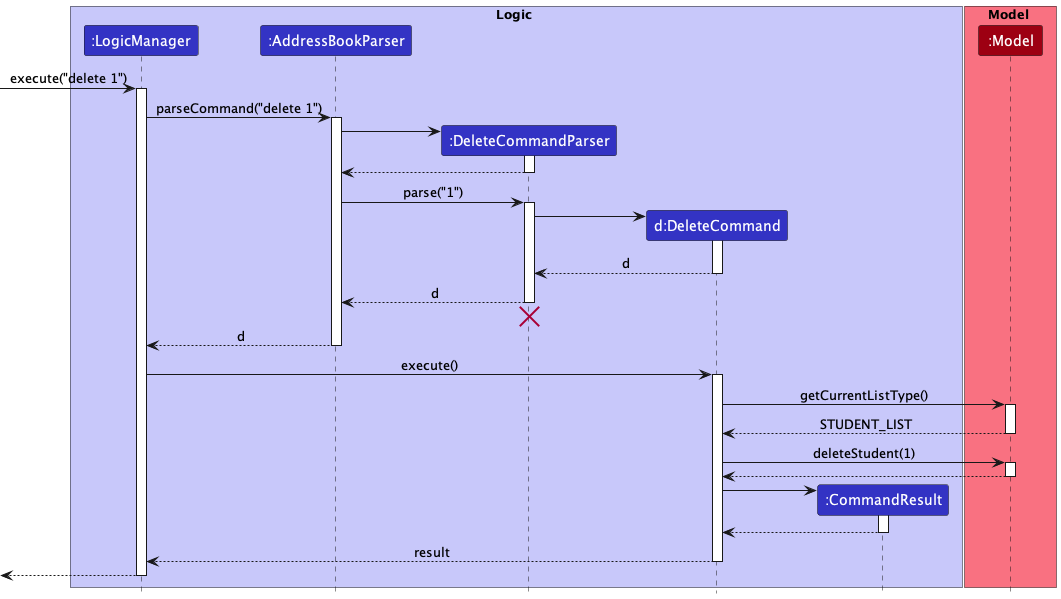

The diagram above was rendered by PlantUML. Its source (embedded in the PNG):
@startuml
!include style.puml

box Logic LOGIC_COLOR_T1
participant ":LogicManager" as LogicManager LOGIC_COLOR
participant ":AddressBookParser" as AddressBookParser LOGIC_COLOR
participant ":DeleteCommandParser" as DeleteCommandParser LOGIC_COLOR
participant "d:DeleteCommand" as DeleteCommand LOGIC_COLOR
participant ":CommandResult" as CommandResult LOGIC_COLOR
end box

box Model MODEL_COLOR_T1
participant ":Model" as Model MODEL_COLOR
end box

[-> LogicManager : execute("delete 1")
activate LogicManager

LogicManager -> AddressBookParser : parseCommand("delete 1")
activate AddressBookParser

create DeleteCommandParser
AddressBookParser -> DeleteCommandParser
activate DeleteCommandParser

DeleteCommandParser --> AddressBookParser
deactivate DeleteCommandParser

AddressBookParser -> DeleteCommandParser : parse("1")
activate DeleteCommandParser

create DeleteCommand
DeleteCommandParser -> DeleteCommand
activate DeleteCommand

DeleteCommand --> DeleteCommandParser : d
deactivate DeleteCommand

DeleteCommandParser --> AddressBookParser : d
deactivate DeleteCommandParser
'Hidden arrow to position the destroy marker below the end of the activation bar.
DeleteCommandParser -[hidden]-> AddressBookParser
destroy DeleteCommandParser

AddressBookParser --> LogicManager : d
deactivate AddressBookParser

LogicManager -> DeleteCommand : execute()
activate DeleteCommand

DeleteCommand -> Model : getCurrentListType()
activate Model

Model --> DeleteCommand : STUDENT_LIST
deactivate Model

DeleteCommand -> Model : deleteStudent(1)
activate Model

Model --> DeleteCommand
deactivate Model

create CommandResult
DeleteCommand -> CommandResult
activate CommandResult

CommandResult --> DeleteCommand
deactivate CommandResult

DeleteCommand --> LogicManager : result
deactivate DeleteCommand

[<--LogicManager
deactivate LogicManager
@enduml